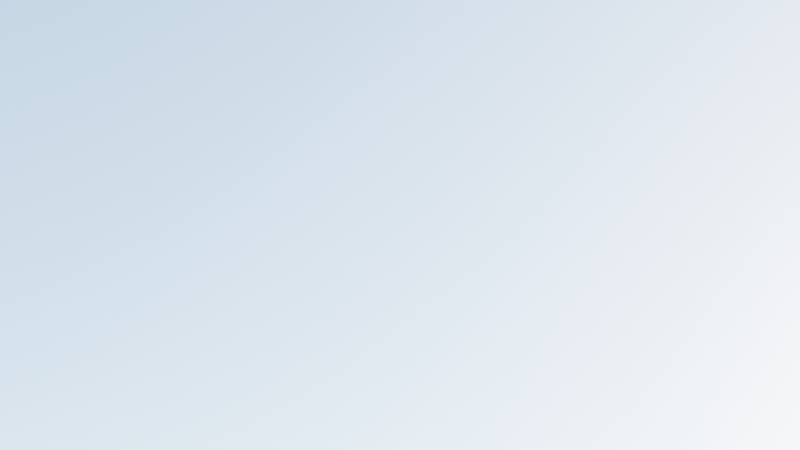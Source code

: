 # Source: background.blend  (saved by Blender 3.1.7; exported with 4.5.12 LTS)
import bpy
from mathutils import Matrix  # noqa: F401  (used for matrix-valued properties, if any)

bpy.ops.wm.read_factory_settings(use_empty=True)
scene = bpy.context.scene
scene.name = 'Scene'

# ---- collections
col_collection = bpy.data.collections.new('Collection'); scene.collection.children.link(col_collection)
col_jelly = bpy.data.collections.new('jelly'); scene.collection.children.link(col_jelly)

# ---- world
world_world = bpy.data.worlds.new('World'); scene.world = world_world
world_world.use_nodes = True; world_world.node_tree.nodes.clear()
_N = world_world.node_tree.nodes; _L = world_world.node_tree.links
n0 = _N.new('ShaderNodeOutputWorld'); n0.name = 'World Output'; n0.location = (300, 300)
n1 = _N.new('ShaderNodeBackground'); n1.name = 'Background'; n1.location = (10, 300)
n2 = _N.new('ShaderNodeTexSky'); n2.name = 'Sky Texture'; n2.location = (-235, 299)
_L.new(n1.outputs[0], n0.inputs[0])
_L.new(n2.outputs[0], n1.inputs[0])
n0.is_active_output = True
world_world.color = (0.05088, 0.05088, 0.05088)
world_world.use_sun_shadow = False
world_world.sun_shadow_jitter_overblur = 0.0

# ---- cameras
cam_camera = bpy.data.cameras.new('Camera')
cam_camera.clip_end = 100.0
cam_camera.ortho_scale = 7.314

# ---- lights
light_light = bpy.data.lights.new('Light', 'POINT')
light_light.transmission_factor = 0.0
light_light.energy = 1000.0
light_light.shadow_soft_size = 0.1
light_light.shadow_maximum_resolution = 0.006
light_light.use_absolute_resolution = True

# ---- objects
ob_light = bpy.data.objects.new('Light', light_light)
ob_camera = bpy.data.objects.new('Camera', cam_camera)

# ---- transforms, parenting, visibility, modifiers, constraints
ob_light.location = (0.2142, -0.09791, 0.4149)
ob_light.rotation_euler = (0.6503, 0.05522, 1.866)
ob_light.lock_rotations_4d = False
ob_light.empty_display_type = 'ARROWS'
ob_light.color = (0.0, 0.0, 0.0, 0.0)
ob_light.lineart.crease_threshold = 0.0
ob_camera.location = (6.223, -5.809, -5.989)
ob_camera.rotation_euler = (2.184, 0.01144, 0.8278)
ob_camera.scale = (1.0, 1.0, 1.0)
ob_camera.lock_rotations_4d = False
ob_camera.empty_display_type = 'ARROWS'
ob_camera.color = (0.0, 0.0, 0.0, 0.0)
ob_camera.display_type = 'WIRE'
ob_camera.lineart.crease_threshold = 0.0

# ---- collection membership
col_collection.objects.link(ob_light)
col_collection.objects.link(ob_camera)

# ---- scene / render settings (as saved in the file)
scene.camera = ob_camera
scene.frame_start = 1; scene.frame_end = 250; scene.frame_set(1)
scene.render.engine = 'CYCLES'
scene.cycles.sampling_pattern = 'TABULATED_SOBOL'
scene.cycles.use_light_tree = False
scene.view_settings.view_transform = 'Filmic'
bpy.context.view_layer.update()
